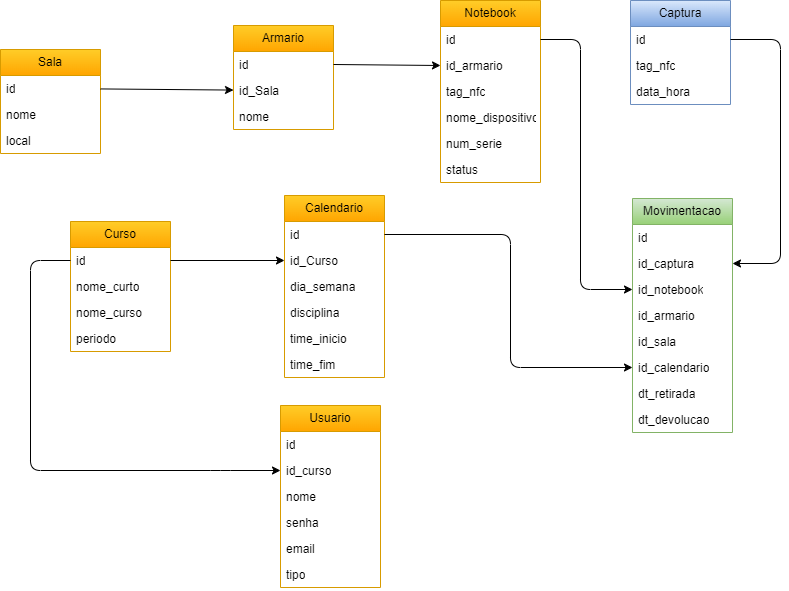

The diagram above was exported from draw.io. Its source (the exported page's mxGraphModel, read from the mxfile embedded in the PNG):
<mxGraphModel dx="1002" dy="87" grid="1" gridSize="10" guides="1" tooltips="1" connect="1" arrows="1" fold="1" page="0" pageScale="1" pageWidth="827" pageHeight="1169" background="#ffffff" math="0" shadow="0">
  <root>
    <mxCell id="0" />
    <mxCell id="1" parent="0" />
    <mxCell id="3" value="Sala" style="swimlane;fontStyle=0;childLayout=stackLayout;horizontal=1;startSize=26;fillColor=#ffcd28;horizontalStack=0;resizeParent=1;resizeParentMax=0;resizeLast=0;collapsible=1;marginBottom=0;whiteSpace=wrap;html=1;gradientColor=#ffa500;strokeColor=#d79b00;" parent="1" vertex="1">
      <mxGeometry x="20" y="534" width="100" height="104" as="geometry" />
    </mxCell>
    <mxCell id="4" value="id" style="text;strokeColor=none;fillColor=none;align=left;verticalAlign=top;spacingLeft=4;spacingRight=4;overflow=hidden;rotatable=0;points=[[0,0.5],[1,0.5]];portConstraint=eastwest;whiteSpace=wrap;html=1;" parent="3" vertex="1">
      <mxGeometry y="26" width="100" height="26" as="geometry" />
    </mxCell>
    <mxCell id="5" value="nome" style="text;strokeColor=none;fillColor=none;align=left;verticalAlign=top;spacingLeft=4;spacingRight=4;overflow=hidden;rotatable=0;points=[[0,0.5],[1,0.5]];portConstraint=eastwest;whiteSpace=wrap;html=1;" parent="3" vertex="1">
      <mxGeometry y="52" width="100" height="26" as="geometry" />
    </mxCell>
    <mxCell id="6" value="local" style="text;strokeColor=none;fillColor=none;align=left;verticalAlign=top;spacingLeft=4;spacingRight=4;overflow=hidden;rotatable=0;points=[[0,0.5],[1,0.5]];portConstraint=eastwest;whiteSpace=wrap;html=1;" parent="3" vertex="1">
      <mxGeometry y="78" width="100" height="26" as="geometry" />
    </mxCell>
    <mxCell id="7" value="Armario" style="swimlane;fontStyle=0;childLayout=stackLayout;horizontal=1;startSize=26;fillColor=#ffcd28;horizontalStack=0;resizeParent=1;resizeParentMax=0;resizeLast=0;collapsible=1;marginBottom=0;whiteSpace=wrap;html=1;gradientColor=#ffa500;strokeColor=#d79b00;" parent="1" vertex="1">
      <mxGeometry x="253" y="510" width="100" height="104" as="geometry" />
    </mxCell>
    <mxCell id="8" value="id" style="text;strokeColor=none;fillColor=none;align=left;verticalAlign=top;spacingLeft=4;spacingRight=4;overflow=hidden;rotatable=0;points=[[0,0.5],[1,0.5]];portConstraint=eastwest;whiteSpace=wrap;html=1;" parent="7" vertex="1">
      <mxGeometry y="26" width="100" height="26" as="geometry" />
    </mxCell>
    <mxCell id="9" value="id_S&lt;span style=&quot;background-color: transparent;&quot;&gt;ala&lt;/span&gt;" style="text;strokeColor=none;fillColor=none;align=left;verticalAlign=top;spacingLeft=4;spacingRight=4;overflow=hidden;rotatable=0;points=[[0,0.5],[1,0.5]];portConstraint=eastwest;whiteSpace=wrap;html=1;" parent="7" vertex="1">
      <mxGeometry y="52" width="100" height="26" as="geometry" />
    </mxCell>
    <mxCell id="10" value="nome" style="text;strokeColor=none;fillColor=none;align=left;verticalAlign=top;spacingLeft=4;spacingRight=4;overflow=hidden;rotatable=0;points=[[0,0.5],[1,0.5]];portConstraint=eastwest;whiteSpace=wrap;html=1;" parent="7" vertex="1">
      <mxGeometry y="78" width="100" height="26" as="geometry" />
    </mxCell>
    <mxCell id="11" style="edgeStyle=none;html=1;" parent="1" source="4" target="9" edge="1">
      <mxGeometry relative="1" as="geometry" />
    </mxCell>
    <mxCell id="12" value="Curso" style="swimlane;fontStyle=0;childLayout=stackLayout;horizontal=1;startSize=26;fillColor=#ffcd28;horizontalStack=0;resizeParent=1;resizeParentMax=0;resizeLast=0;collapsible=1;marginBottom=0;whiteSpace=wrap;html=1;strokeColor=#d79b00;gradientColor=#ffa500;" parent="1" vertex="1">
      <mxGeometry x="90" y="706" width="100" height="130" as="geometry" />
    </mxCell>
    <mxCell id="13" value="id" style="text;strokeColor=none;fillColor=none;align=left;verticalAlign=top;spacingLeft=4;spacingRight=4;overflow=hidden;rotatable=0;points=[[0,0.5],[1,0.5]];portConstraint=eastwest;whiteSpace=wrap;html=1;" parent="12" vertex="1">
      <mxGeometry y="26" width="100" height="26" as="geometry" />
    </mxCell>
    <mxCell id="14" value="nome_curto" style="text;strokeColor=none;fillColor=none;align=left;verticalAlign=top;spacingLeft=4;spacingRight=4;overflow=hidden;rotatable=0;points=[[0,0.5],[1,0.5]];portConstraint=eastwest;whiteSpace=wrap;html=1;" parent="12" vertex="1">
      <mxGeometry y="52" width="100" height="26" as="geometry" />
    </mxCell>
    <mxCell id="15" value="nome_curso" style="text;strokeColor=none;fillColor=none;align=left;verticalAlign=top;spacingLeft=4;spacingRight=4;overflow=hidden;rotatable=0;points=[[0,0.5],[1,0.5]];portConstraint=eastwest;whiteSpace=wrap;html=1;" parent="12" vertex="1">
      <mxGeometry y="78" width="100" height="26" as="geometry" />
    </mxCell>
    <mxCell id="16" value="periodo" style="text;strokeColor=none;fillColor=none;align=left;verticalAlign=top;spacingLeft=4;spacingRight=4;overflow=hidden;rotatable=0;points=[[0,0.5],[1,0.5]];portConstraint=eastwest;whiteSpace=wrap;html=1;" parent="12" vertex="1">
      <mxGeometry y="104" width="100" height="26" as="geometry" />
    </mxCell>
    <mxCell id="17" value="Calendario" style="swimlane;fontStyle=0;childLayout=stackLayout;horizontal=1;startSize=26;fillColor=#ffcd28;horizontalStack=0;resizeParent=1;resizeParentMax=0;resizeLast=0;collapsible=1;marginBottom=0;whiteSpace=wrap;html=1;gradientColor=#ffa500;strokeColor=#d79b00;" parent="1" vertex="1">
      <mxGeometry x="304" y="680" width="100" height="182" as="geometry" />
    </mxCell>
    <mxCell id="18" value="id" style="text;strokeColor=none;fillColor=none;align=left;verticalAlign=top;spacingLeft=4;spacingRight=4;overflow=hidden;rotatable=0;points=[[0,0.5],[1,0.5]];portConstraint=eastwest;whiteSpace=wrap;html=1;" parent="17" vertex="1">
      <mxGeometry y="26" width="100" height="26" as="geometry" />
    </mxCell>
    <mxCell id="19" value="id_Curso" style="text;strokeColor=none;fillColor=none;align=left;verticalAlign=top;spacingLeft=4;spacingRight=4;overflow=hidden;rotatable=0;points=[[0,0.5],[1,0.5]];portConstraint=eastwest;whiteSpace=wrap;html=1;" parent="17" vertex="1">
      <mxGeometry y="52" width="100" height="26" as="geometry" />
    </mxCell>
    <mxCell id="20" value="dia_semana" style="text;strokeColor=none;fillColor=none;align=left;verticalAlign=top;spacingLeft=4;spacingRight=4;overflow=hidden;rotatable=0;points=[[0,0.5],[1,0.5]];portConstraint=eastwest;whiteSpace=wrap;html=1;" parent="17" vertex="1">
      <mxGeometry y="78" width="100" height="26" as="geometry" />
    </mxCell>
    <mxCell id="21" value="disciplina" style="text;strokeColor=none;fillColor=none;align=left;verticalAlign=top;spacingLeft=4;spacingRight=4;overflow=hidden;rotatable=0;points=[[0,0.5],[1,0.5]];portConstraint=eastwest;whiteSpace=wrap;html=1;" parent="17" vertex="1">
      <mxGeometry y="104" width="100" height="26" as="geometry" />
    </mxCell>
    <mxCell id="22" value="time_inicio" style="text;strokeColor=none;fillColor=none;align=left;verticalAlign=top;spacingLeft=4;spacingRight=4;overflow=hidden;rotatable=0;points=[[0,0.5],[1,0.5]];portConstraint=eastwest;whiteSpace=wrap;html=1;" parent="17" vertex="1">
      <mxGeometry y="130" width="100" height="26" as="geometry" />
    </mxCell>
    <mxCell id="23" value="time_fim" style="text;strokeColor=none;fillColor=none;align=left;verticalAlign=top;spacingLeft=4;spacingRight=4;overflow=hidden;rotatable=0;points=[[0,0.5],[1,0.5]];portConstraint=eastwest;whiteSpace=wrap;html=1;" parent="17" vertex="1">
      <mxGeometry y="156" width="100" height="26" as="geometry" />
    </mxCell>
    <mxCell id="24" style="edgeStyle=none;html=1;entryX=0;entryY=0.5;entryDx=0;entryDy=0;exitX=1;exitY=0.5;exitDx=0;exitDy=0;" parent="1" source="13" target="19" edge="1">
      <mxGeometry relative="1" as="geometry" />
    </mxCell>
    <mxCell id="25" value="Usuario" style="swimlane;fontStyle=0;childLayout=stackLayout;horizontal=1;startSize=26;fillColor=#ffcd28;horizontalStack=0;resizeParent=1;resizeParentMax=0;resizeLast=0;collapsible=1;marginBottom=0;whiteSpace=wrap;html=1;gradientColor=#ffa500;strokeColor=#d79b00;" parent="1" vertex="1">
      <mxGeometry x="300" y="890" width="100" height="182" as="geometry" />
    </mxCell>
    <mxCell id="26" value="id" style="text;strokeColor=none;fillColor=none;align=left;verticalAlign=top;spacingLeft=4;spacingRight=4;overflow=hidden;rotatable=0;points=[[0,0.5],[1,0.5]];portConstraint=eastwest;whiteSpace=wrap;html=1;" parent="25" vertex="1">
      <mxGeometry y="26" width="100" height="26" as="geometry" />
    </mxCell>
    <mxCell id="27" value="id_curso" style="text;strokeColor=none;fillColor=none;align=left;verticalAlign=top;spacingLeft=4;spacingRight=4;overflow=hidden;rotatable=0;points=[[0,0.5],[1,0.5]];portConstraint=eastwest;whiteSpace=wrap;html=1;" parent="25" vertex="1">
      <mxGeometry y="52" width="100" height="26" as="geometry" />
    </mxCell>
    <mxCell id="28" value="nome" style="text;strokeColor=none;fillColor=none;align=left;verticalAlign=top;spacingLeft=4;spacingRight=4;overflow=hidden;rotatable=0;points=[[0,0.5],[1,0.5]];portConstraint=eastwest;whiteSpace=wrap;html=1;" parent="25" vertex="1">
      <mxGeometry y="78" width="100" height="26" as="geometry" />
    </mxCell>
    <mxCell id="29" value="senha" style="text;strokeColor=none;fillColor=none;align=left;verticalAlign=top;spacingLeft=4;spacingRight=4;overflow=hidden;rotatable=0;points=[[0,0.5],[1,0.5]];portConstraint=eastwest;whiteSpace=wrap;html=1;" parent="25" vertex="1">
      <mxGeometry y="104" width="100" height="26" as="geometry" />
    </mxCell>
    <mxCell id="30" value="email" style="text;strokeColor=none;fillColor=none;align=left;verticalAlign=top;spacingLeft=4;spacingRight=4;overflow=hidden;rotatable=0;points=[[0,0.5],[1,0.5]];portConstraint=eastwest;whiteSpace=wrap;html=1;" parent="25" vertex="1">
      <mxGeometry y="130" width="100" height="26" as="geometry" />
    </mxCell>
    <mxCell id="59" value="tipo" style="text;strokeColor=none;fillColor=none;align=left;verticalAlign=top;spacingLeft=4;spacingRight=4;overflow=hidden;rotatable=0;points=[[0,0.5],[1,0.5]];portConstraint=eastwest;whiteSpace=wrap;html=1;" parent="25" vertex="1">
      <mxGeometry y="156" width="100" height="26" as="geometry" />
    </mxCell>
    <mxCell id="31" style="edgeStyle=none;html=1;exitX=0;exitY=0.5;exitDx=0;exitDy=0;entryX=0;entryY=0.5;entryDx=0;entryDy=0;" parent="1" source="13" target="27" edge="1">
      <mxGeometry relative="1" as="geometry">
        <Array as="points">
          <mxPoint x="50" y="745" />
          <mxPoint x="50" y="955" />
          <mxPoint x="240" y="955" />
        </Array>
      </mxGeometry>
    </mxCell>
    <mxCell id="32" value="Notebook" style="swimlane;fontStyle=0;childLayout=stackLayout;horizontal=1;startSize=26;fillColor=#ffcd28;horizontalStack=0;resizeParent=1;resizeParentMax=0;resizeLast=0;collapsible=1;marginBottom=0;whiteSpace=wrap;html=1;gradientColor=#ffa500;strokeColor=#d79b00;" parent="1" vertex="1">
      <mxGeometry x="460" y="485" width="100" height="182" as="geometry" />
    </mxCell>
    <mxCell id="33" value="id" style="text;strokeColor=none;fillColor=none;align=left;verticalAlign=top;spacingLeft=4;spacingRight=4;overflow=hidden;rotatable=0;points=[[0,0.5],[1,0.5]];portConstraint=eastwest;whiteSpace=wrap;html=1;" parent="32" vertex="1">
      <mxGeometry y="26" width="100" height="26" as="geometry" />
    </mxCell>
    <mxCell id="39" value="id_armario" style="text;strokeColor=none;fillColor=none;align=left;verticalAlign=top;spacingLeft=4;spacingRight=4;overflow=hidden;rotatable=0;points=[[0,0.5],[1,0.5]];portConstraint=eastwest;whiteSpace=wrap;html=1;" parent="32" vertex="1">
      <mxGeometry y="52" width="100" height="26" as="geometry" />
    </mxCell>
    <mxCell id="34" value="tag_nfc" style="text;strokeColor=none;fillColor=none;align=left;verticalAlign=top;spacingLeft=4;spacingRight=4;overflow=hidden;rotatable=0;points=[[0,0.5],[1,0.5]];portConstraint=eastwest;whiteSpace=wrap;html=1;" parent="32" vertex="1">
      <mxGeometry y="78" width="100" height="26" as="geometry" />
    </mxCell>
    <mxCell id="35" value="nome_dispositivo" style="text;strokeColor=none;fillColor=none;align=left;verticalAlign=top;spacingLeft=4;spacingRight=4;overflow=hidden;rotatable=0;points=[[0,0.5],[1,0.5]];portConstraint=eastwest;whiteSpace=wrap;html=1;" parent="32" vertex="1">
      <mxGeometry y="104" width="100" height="26" as="geometry" />
    </mxCell>
    <mxCell id="36" value="num_serie" style="text;strokeColor=none;fillColor=none;align=left;verticalAlign=top;spacingLeft=4;spacingRight=4;overflow=hidden;rotatable=0;points=[[0,0.5],[1,0.5]];portConstraint=eastwest;whiteSpace=wrap;html=1;" parent="32" vertex="1">
      <mxGeometry y="130" width="100" height="26" as="geometry" />
    </mxCell>
    <mxCell id="38" value="status" style="text;strokeColor=none;fillColor=none;align=left;verticalAlign=top;spacingLeft=4;spacingRight=4;overflow=hidden;rotatable=0;points=[[0,0.5],[1,0.5]];portConstraint=eastwest;whiteSpace=wrap;html=1;" parent="32" vertex="1">
      <mxGeometry y="156" width="100" height="26" as="geometry" />
    </mxCell>
    <mxCell id="40" style="edgeStyle=none;html=1;exitX=1;exitY=0.5;exitDx=0;exitDy=0;entryX=0;entryY=0.5;entryDx=0;entryDy=0;" parent="1" source="8" target="39" edge="1">
      <mxGeometry relative="1" as="geometry" />
    </mxCell>
    <mxCell id="41" value="Captura" style="swimlane;fontStyle=0;childLayout=stackLayout;horizontal=1;startSize=26;fillColor=#dae8fc;horizontalStack=0;resizeParent=1;resizeParentMax=0;resizeLast=0;collapsible=1;marginBottom=0;whiteSpace=wrap;html=1;gradientColor=#7ea6e0;strokeColor=#6c8ebf;" parent="1" vertex="1">
      <mxGeometry x="650" y="485" width="100" height="104" as="geometry" />
    </mxCell>
    <mxCell id="42" value="id" style="text;strokeColor=none;fillColor=none;align=left;verticalAlign=top;spacingLeft=4;spacingRight=4;overflow=hidden;rotatable=0;points=[[0,0.5],[1,0.5]];portConstraint=eastwest;whiteSpace=wrap;html=1;" parent="41" vertex="1">
      <mxGeometry y="26" width="100" height="26" as="geometry" />
    </mxCell>
    <mxCell id="43" value="tag_nfc" style="text;strokeColor=none;fillColor=none;align=left;verticalAlign=top;spacingLeft=4;spacingRight=4;overflow=hidden;rotatable=0;points=[[0,0.5],[1,0.5]];portConstraint=eastwest;whiteSpace=wrap;html=1;" parent="41" vertex="1">
      <mxGeometry y="52" width="100" height="26" as="geometry" />
    </mxCell>
    <mxCell id="44" value="data_hora" style="text;strokeColor=none;fillColor=none;align=left;verticalAlign=top;spacingLeft=4;spacingRight=4;overflow=hidden;rotatable=0;points=[[0,0.5],[1,0.5]];portConstraint=eastwest;whiteSpace=wrap;html=1;" parent="41" vertex="1">
      <mxGeometry y="78" width="100" height="26" as="geometry" />
    </mxCell>
    <mxCell id="46" value="Movimentacao" style="swimlane;fontStyle=0;childLayout=stackLayout;horizontal=1;startSize=26;fillColor=#d5e8d4;horizontalStack=0;resizeParent=1;resizeParentMax=0;resizeLast=0;collapsible=1;marginBottom=0;whiteSpace=wrap;html=1;gradientColor=#97d077;strokeColor=#82b366;" parent="1" vertex="1">
      <mxGeometry x="652" y="683" width="100" height="234" as="geometry" />
    </mxCell>
    <mxCell id="47" value="id" style="text;strokeColor=none;fillColor=none;align=left;verticalAlign=top;spacingLeft=4;spacingRight=4;overflow=hidden;rotatable=0;points=[[0,0.5],[1,0.5]];portConstraint=eastwest;whiteSpace=wrap;html=1;" parent="46" vertex="1">
      <mxGeometry y="26" width="100" height="26" as="geometry" />
    </mxCell>
    <mxCell id="57" value="id_captura" style="text;strokeColor=none;fillColor=none;align=left;verticalAlign=top;spacingLeft=4;spacingRight=4;overflow=hidden;rotatable=0;points=[[0,0.5],[1,0.5]];portConstraint=eastwest;whiteSpace=wrap;html=1;" parent="46" vertex="1">
      <mxGeometry y="52" width="100" height="26" as="geometry" />
    </mxCell>
    <mxCell id="48" value="id_notebook" style="text;strokeColor=none;fillColor=none;align=left;verticalAlign=top;spacingLeft=4;spacingRight=4;overflow=hidden;rotatable=0;points=[[0,0.5],[1,0.5]];portConstraint=eastwest;whiteSpace=wrap;html=1;" parent="46" vertex="1">
      <mxGeometry y="78" width="100" height="26" as="geometry" />
    </mxCell>
    <mxCell id="56" value="id_armario" style="text;strokeColor=none;fillColor=none;align=left;verticalAlign=top;spacingLeft=4;spacingRight=4;overflow=hidden;rotatable=0;points=[[0,0.5],[1,0.5]];portConstraint=eastwest;whiteSpace=wrap;html=1;" parent="46" vertex="1">
      <mxGeometry y="104" width="100" height="26" as="geometry" />
    </mxCell>
    <mxCell id="50" value="id_sala" style="text;strokeColor=none;fillColor=none;align=left;verticalAlign=top;spacingLeft=4;spacingRight=4;overflow=hidden;rotatable=0;points=[[0,0.5],[1,0.5]];portConstraint=eastwest;whiteSpace=wrap;html=1;" parent="46" vertex="1">
      <mxGeometry y="130" width="100" height="26" as="geometry" />
    </mxCell>
    <mxCell id="49" value="id_calendario" style="text;strokeColor=none;fillColor=none;align=left;verticalAlign=top;spacingLeft=4;spacingRight=4;overflow=hidden;rotatable=0;points=[[0,0.5],[1,0.5]];portConstraint=eastwest;whiteSpace=wrap;html=1;" parent="46" vertex="1">
      <mxGeometry y="156" width="100" height="26" as="geometry" />
    </mxCell>
    <mxCell id="51" value="dt_retirada" style="text;strokeColor=none;fillColor=none;align=left;verticalAlign=top;spacingLeft=4;spacingRight=4;overflow=hidden;rotatable=0;points=[[0,0.5],[1,0.5]];portConstraint=eastwest;whiteSpace=wrap;html=1;" parent="46" vertex="1">
      <mxGeometry y="182" width="100" height="26" as="geometry" />
    </mxCell>
    <mxCell id="52" value="dt_devolucao" style="text;strokeColor=none;fillColor=none;align=left;verticalAlign=top;spacingLeft=4;spacingRight=4;overflow=hidden;rotatable=0;points=[[0,0.5],[1,0.5]];portConstraint=eastwest;whiteSpace=wrap;html=1;" parent="46" vertex="1">
      <mxGeometry y="208" width="100" height="26" as="geometry" />
    </mxCell>
    <mxCell id="54" style="edgeStyle=none;html=1;exitX=1;exitY=0.5;exitDx=0;exitDy=0;entryX=0;entryY=0.5;entryDx=0;entryDy=0;" parent="1" source="18" target="49" edge="1">
      <mxGeometry relative="1" as="geometry">
        <mxPoint x="414" y="797" as="sourcePoint" />
        <mxPoint x="652" y="841" as="targetPoint" />
        <Array as="points">
          <mxPoint x="530" y="719" />
          <mxPoint x="530" y="852" />
        </Array>
      </mxGeometry>
    </mxCell>
    <mxCell id="55" style="edgeStyle=none;html=1;exitX=1;exitY=0.5;exitDx=0;exitDy=0;entryX=0;entryY=0.5;entryDx=0;entryDy=0;" parent="1" target="48" edge="1">
      <mxGeometry relative="1" as="geometry">
        <mxPoint x="560" y="524" as="sourcePoint" />
        <mxPoint x="652" y="763" as="targetPoint" />
        <Array as="points">
          <mxPoint x="600" y="524" />
          <mxPoint x="600" y="774" />
        </Array>
      </mxGeometry>
    </mxCell>
    <mxCell id="58" style="edgeStyle=none;html=1;exitX=1;exitY=0.5;exitDx=0;exitDy=0;entryX=1;entryY=0.5;entryDx=0;entryDy=0;" parent="1" source="42" target="57" edge="1">
      <mxGeometry relative="1" as="geometry">
        <Array as="points">
          <mxPoint x="800" y="524" />
          <mxPoint x="800" y="748" />
        </Array>
      </mxGeometry>
    </mxCell>
  </root>
</mxGraphModel>